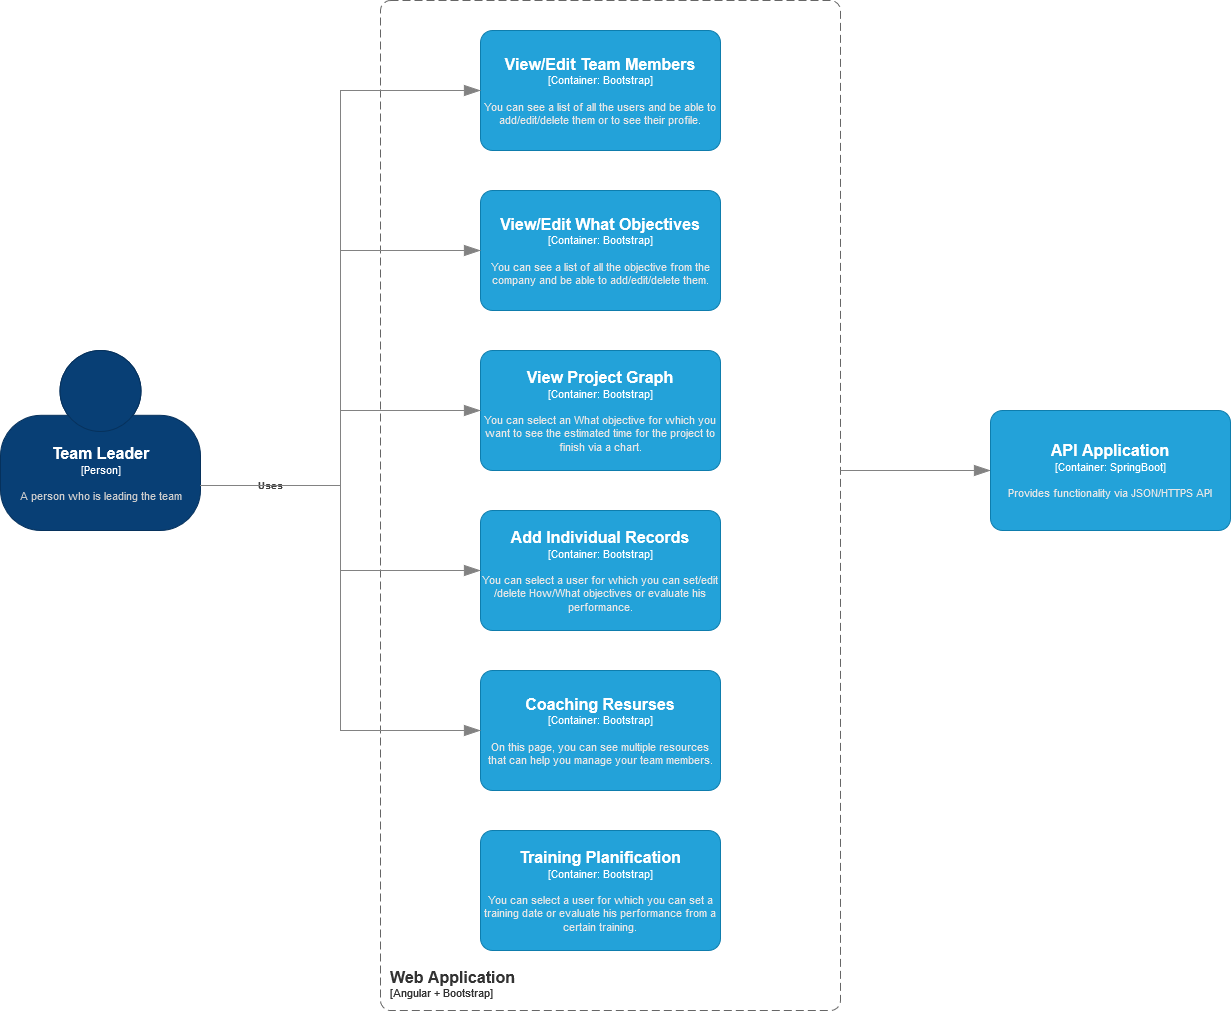

The diagram above was exported from draw.io. Its source (the exported page's mxGraphModel, read from the mxfile embedded in the PNG):
<mxGraphModel dx="4193" dy="1300" grid="1" gridSize="10" guides="1" tooltips="1" connect="1" arrows="1" fold="1" page="1" pageScale="1" pageWidth="850" pageHeight="1100" math="0" shadow="0">
  <root>
    <mxCell id="0" />
    <mxCell id="1" parent="0" />
    <object placeholders="1" c4Name="Team Leader" c4Type="Person" c4Description="A person who is leading the team" label="&lt;font style=&quot;font-size: 16px&quot;&gt;&lt;b&gt;%c4Name%&lt;/b&gt;&lt;/font&gt;&lt;div&gt;[%c4Type%]&lt;/div&gt;&lt;br&gt;&lt;div&gt;&lt;font style=&quot;font-size: 11px&quot;&gt;&lt;font color=&quot;#cccccc&quot;&gt;%c4Description%&lt;/font&gt;&lt;/div&gt;" id="Y7jMEozZgFD15qtn0-I_-1">
      <mxCell style="html=1;fontSize=11;dashed=0;whitespace=wrap;fillColor=#083F75;strokeColor=#06315C;fontColor=#ffffff;shape=mxgraph.c4.person2;align=center;metaEdit=1;points=[[0.5,0,0],[1,0.5,0],[1,0.75,0],[0.75,1,0],[0.5,1,0],[0.25,1,0],[0,0.75,0],[0,0.5,0]];resizable=0;" parent="1" vertex="1">
        <mxGeometry x="-1080" y="480" width="200" height="180" as="geometry" />
      </mxCell>
    </object>
    <object placeholders="1" c4Name="Add Individual Records" c4Type="Container" c4Technology="Bootstrap" c4Description="You can select a user for which you can set/edit/delete How/What objectives or evaluate his performance." label="&lt;font style=&quot;font-size: 16px&quot;&gt;&lt;b&gt;%c4Name%&lt;/b&gt;&lt;/font&gt;&lt;div&gt;[%c4Type%: %c4Technology%]&lt;/div&gt;&lt;br&gt;&lt;div&gt;&lt;font style=&quot;font-size: 11px&quot;&gt;&lt;font color=&quot;#E6E6E6&quot;&gt;%c4Description%&lt;/font&gt;&lt;/div&gt;" id="Y7jMEozZgFD15qtn0-I_-3">
      <mxCell style="rounded=1;whiteSpace=wrap;html=1;fontSize=11;labelBackgroundColor=none;fillColor=#23A2D9;fontColor=#ffffff;align=center;arcSize=10;strokeColor=#0E7DAD;metaEdit=1;resizable=0;points=[[0.25,0,0],[0.5,0,0],[0.75,0,0],[1,0.25,0],[1,0.5,0],[1,0.75,0],[0.75,1,0],[0.5,1,0],[0.25,1,0],[0,0.75,0],[0,0.5,0],[0,0.25,0]];" parent="1" vertex="1">
        <mxGeometry x="-600" y="640" width="240" height="120" as="geometry" />
      </mxCell>
    </object>
    <object placeholders="1" c4Name="Coaching Resurses" c4Type="Container" c4Technology="Bootstrap" c4Description="On this page, you can see multiple resources that can help you manage your team members." label="&lt;font style=&quot;font-size: 16px&quot;&gt;&lt;b&gt;%c4Name%&lt;/b&gt;&lt;/font&gt;&lt;div&gt;[%c4Type%: %c4Technology%]&lt;/div&gt;&lt;br&gt;&lt;div&gt;&lt;font style=&quot;font-size: 11px&quot;&gt;&lt;font color=&quot;#E6E6E6&quot;&gt;%c4Description%&lt;/font&gt;&lt;/div&gt;" id="Y7jMEozZgFD15qtn0-I_-6">
      <mxCell style="rounded=1;whiteSpace=wrap;html=1;fontSize=11;labelBackgroundColor=none;fillColor=#23A2D9;fontColor=#ffffff;align=center;arcSize=10;strokeColor=#0E7DAD;metaEdit=1;resizable=0;points=[[0.25,0,0],[0.5,0,0],[0.75,0,0],[1,0.25,0],[1,0.5,0],[1,0.75,0],[0.75,1,0],[0.5,1,0],[0.25,1,0],[0,0.75,0],[0,0.5,0],[0,0.25,0]];" parent="1" vertex="1">
        <mxGeometry x="-600" y="800" width="240" height="120" as="geometry" />
      </mxCell>
    </object>
    <object placeholders="1" c4Name="Training Planification" c4Type="Container" c4Technology="Bootstrap" c4Description="You can select a user for which you can set a training date or evaluate his performance from a certain training." label="&lt;font style=&quot;font-size: 16px&quot;&gt;&lt;b&gt;%c4Name%&lt;/b&gt;&lt;/font&gt;&lt;div&gt;[%c4Type%: %c4Technology%]&lt;/div&gt;&lt;br&gt;&lt;div&gt;&lt;font style=&quot;font-size: 11px&quot;&gt;&lt;font color=&quot;#E6E6E6&quot;&gt;%c4Description%&lt;/font&gt;&lt;/div&gt;" id="Y7jMEozZgFD15qtn0-I_-7">
      <mxCell style="rounded=1;whiteSpace=wrap;html=1;fontSize=11;labelBackgroundColor=none;fillColor=#23A2D9;fontColor=#ffffff;align=center;arcSize=10;strokeColor=#0E7DAD;metaEdit=1;resizable=0;points=[[0.25,0,0],[0.5,0,0],[0.75,0,0],[1,0.25,0],[1,0.5,0],[1,0.75,0],[0.75,1,0],[0.5,1,0],[0.25,1,0],[0,0.75,0],[0,0.5,0],[0,0.25,0]];" parent="1" vertex="1">
        <mxGeometry x="-600" y="960" width="240" height="120" as="geometry" />
      </mxCell>
    </object>
    <object placeholders="1" c4Name="View Project Graph" c4Type="Container" c4Technology="Bootstrap" c4Description="You can select an What objective for which you want to see the estimated time for the project to finish via a chart." label="&lt;font style=&quot;font-size: 16px&quot;&gt;&lt;b&gt;%c4Name%&lt;/b&gt;&lt;/font&gt;&lt;div&gt;[%c4Type%: %c4Technology%]&lt;/div&gt;&lt;br&gt;&lt;div&gt;&lt;font style=&quot;font-size: 11px&quot;&gt;&lt;font color=&quot;#E6E6E6&quot;&gt;%c4Description%&lt;/font&gt;&lt;/div&gt;" id="Y7jMEozZgFD15qtn0-I_-8">
      <mxCell style="rounded=1;whiteSpace=wrap;html=1;fontSize=11;labelBackgroundColor=none;fillColor=#23A2D9;fontColor=#ffffff;align=center;arcSize=10;strokeColor=#0E7DAD;metaEdit=1;resizable=0;points=[[0.25,0,0],[0.5,0,0],[0.75,0,0],[1,0.25,0],[1,0.5,0],[1,0.75,0],[0.75,1,0],[0.5,1,0],[0.25,1,0],[0,0.75,0],[0,0.5,0],[0,0.25,0]];" parent="1" vertex="1">
        <mxGeometry x="-600" y="480" width="240" height="120" as="geometry" />
      </mxCell>
    </object>
    <object placeholders="1" c4Name="View/Edit What Objectives" c4Type="Container" c4Technology="Bootstrap" c4Description="You can see a list of all the objective from the company and be able to add/edit/delete them." label="&lt;font style=&quot;font-size: 16px&quot;&gt;&lt;b&gt;%c4Name%&lt;/b&gt;&lt;/font&gt;&lt;div&gt;[%c4Type%: %c4Technology%]&lt;/div&gt;&lt;br&gt;&lt;div&gt;&lt;font style=&quot;font-size: 11px&quot;&gt;&lt;font color=&quot;#E6E6E6&quot;&gt;%c4Description%&lt;/font&gt;&lt;/div&gt;" id="Y7jMEozZgFD15qtn0-I_-9">
      <mxCell style="rounded=1;whiteSpace=wrap;html=1;fontSize=11;labelBackgroundColor=none;fillColor=#23A2D9;fontColor=#ffffff;align=center;arcSize=10;strokeColor=#0E7DAD;metaEdit=1;resizable=0;points=[[0.25,0,0],[0.5,0,0],[0.75,0,0],[1,0.25,0],[1,0.5,0],[1,0.75,0],[0.75,1,0],[0.5,1,0],[0.25,1,0],[0,0.75,0],[0,0.5,0],[0,0.25,0]];" parent="1" vertex="1">
        <mxGeometry x="-600" y="320" width="240" height="120" as="geometry" />
      </mxCell>
    </object>
    <object c4Name="View/Edit Team Members" c4Type="Container" c4Technology="Bootstrap" c4Description="You can see a list of all the users and be able to add/edit/delete them or to see their profile." label="&lt;font style=&quot;font-size: 16px&quot;&gt;&lt;b&gt;%c4Name%&lt;/b&gt;&lt;/font&gt;&lt;div&gt;[%c4Type%: %c4Technology%]&lt;/div&gt;&lt;br&gt;&lt;div&gt;&lt;font style=&quot;font-size: 11px&quot;&gt;&lt;font color=&quot;#E6E6E6&quot;&gt;%c4Description%&lt;/font&gt;&lt;/div&gt;" placeholders="1" id="Y7jMEozZgFD15qtn0-I_-10">
      <mxCell style="rounded=1;whiteSpace=wrap;html=1;fontSize=11;labelBackgroundColor=none;fillColor=#23A2D9;fontColor=#ffffff;align=center;arcSize=10;strokeColor=#0E7DAD;metaEdit=1;resizable=0;points=[[0.25,0,0],[0.5,0,0],[0.75,0,0],[1,0.25,0],[1,0.5,0],[1,0.75,0],[0.75,1,0],[0.5,1,0],[0.25,1,0],[0,0.75,0],[0,0.5,0],[0,0.25,0]];" parent="1" vertex="1">
        <mxGeometry x="-600" y="160" width="240" height="120" as="geometry" />
      </mxCell>
    </object>
    <object placeholders="1" c4Name="Web Application" c4Type="ContainerScopeBoundary" c4Application="Angular + Bootstrap" label="&lt;font style=&quot;font-size: 16px&quot;&gt;&lt;b&gt;&lt;div style=&quot;text-align: left&quot;&gt;%c4Name%&lt;/div&gt;&lt;/b&gt;&lt;/font&gt;&lt;div style=&quot;text-align: left&quot;&gt;[%c4Application%]&lt;/div&gt;" id="Y7jMEozZgFD15qtn0-I_-21">
      <mxCell style="rounded=1;fontSize=11;whiteSpace=wrap;html=1;dashed=1;arcSize=20;fillColor=none;strokeColor=#666666;fontColor=#333333;labelBackgroundColor=none;align=left;verticalAlign=bottom;labelBorderColor=none;spacingTop=0;spacing=10;dashPattern=8 4;metaEdit=1;rotatable=0;perimeter=rectanglePerimeter;noLabel=0;labelPadding=0;allowArrows=0;connectable=0;expand=0;recursiveResize=0;editable=1;pointerEvents=0;absoluteArcSize=1;points=[[0.25,0,0],[0.5,0,0],[0.75,0,0],[1,0.25,0],[1,0.5,0],[1,0.75,0],[0.75,1,0],[0.5,1,0],[0.25,1,0],[0,0.75,0],[0,0.5,0],[0,0.25,0]];" parent="1" vertex="1">
        <mxGeometry x="-700" y="130" width="460" height="1010" as="geometry" />
      </mxCell>
    </object>
    <object placeholders="1" c4Type="Relationship" c4Description="Uses" label="&lt;div style=&quot;text-align: left&quot;&gt;&lt;div style=&quot;text-align: center&quot;&gt;&lt;b&gt;%c4Description%&lt;/b&gt;&lt;/div&gt;" id="Jdxbp01vJtBh70oxxOPN-2">
      <mxCell style="endArrow=blockThin;html=1;fontSize=10;fontColor=#404040;strokeWidth=1;endFill=1;strokeColor=#828282;elbow=vertical;metaEdit=1;endSize=14;startSize=14;jumpStyle=arc;jumpSize=16;rounded=0;edgeStyle=orthogonalEdgeStyle;exitX=1;exitY=0.75;exitDx=0;exitDy=0;exitPerimeter=0;entryX=0;entryY=0.5;entryDx=0;entryDy=0;entryPerimeter=0;" edge="1" parent="1" source="Y7jMEozZgFD15qtn0-I_-1" target="Y7jMEozZgFD15qtn0-I_-8">
        <mxGeometry x="-0.6056" width="240" relative="1" as="geometry">
          <mxPoint x="-340" y="650" as="sourcePoint" />
          <mxPoint x="-610" y="665" as="targetPoint" />
          <mxPoint as="offset" />
        </mxGeometry>
      </mxCell>
    </object>
    <object placeholders="1" c4Type="Relationship" id="Jdxbp01vJtBh70oxxOPN-4">
      <mxCell style="endArrow=blockThin;html=1;fontSize=10;fontColor=#404040;strokeWidth=1;endFill=1;strokeColor=#828282;elbow=vertical;metaEdit=1;endSize=14;startSize=14;jumpStyle=arc;jumpSize=16;rounded=0;edgeStyle=orthogonalEdgeStyle;exitX=1;exitY=0.75;exitDx=0;exitDy=0;exitPerimeter=0;entryX=0;entryY=0.5;entryDx=0;entryDy=0;entryPerimeter=0;" edge="1" parent="1" source="Y7jMEozZgFD15qtn0-I_-1" target="Y7jMEozZgFD15qtn0-I_-9">
        <mxGeometry width="240" relative="1" as="geometry">
          <mxPoint x="-340" y="650" as="sourcePoint" />
          <mxPoint x="-100" y="650" as="targetPoint" />
        </mxGeometry>
      </mxCell>
    </object>
    <object placeholders="1" c4Type="Relationship" id="Jdxbp01vJtBh70oxxOPN-5">
      <mxCell style="endArrow=blockThin;html=1;fontSize=10;fontColor=#404040;strokeWidth=1;endFill=1;strokeColor=#828282;elbow=vertical;metaEdit=1;endSize=14;startSize=14;jumpStyle=arc;jumpSize=16;rounded=0;edgeStyle=orthogonalEdgeStyle;exitX=1;exitY=0.75;exitDx=0;exitDy=0;exitPerimeter=0;entryX=0;entryY=0.5;entryDx=0;entryDy=0;entryPerimeter=0;" edge="1" parent="1" source="Y7jMEozZgFD15qtn0-I_-1" target="Y7jMEozZgFD15qtn0-I_-3">
        <mxGeometry width="240" relative="1" as="geometry">
          <mxPoint x="-590" y="660" as="sourcePoint" />
          <mxPoint x="-350" y="660" as="targetPoint" />
        </mxGeometry>
      </mxCell>
    </object>
    <object placeholders="1" c4Type="Relationship" id="Jdxbp01vJtBh70oxxOPN-6">
      <mxCell style="endArrow=blockThin;html=1;fontSize=10;fontColor=#404040;strokeWidth=1;endFill=1;strokeColor=#828282;elbow=vertical;metaEdit=1;endSize=14;startSize=14;jumpStyle=arc;jumpSize=16;rounded=0;edgeStyle=orthogonalEdgeStyle;exitX=1;exitY=0.75;exitDx=0;exitDy=0;exitPerimeter=0;entryX=0;entryY=0.5;entryDx=0;entryDy=0;entryPerimeter=0;" edge="1" parent="1" source="Y7jMEozZgFD15qtn0-I_-1" target="Y7jMEozZgFD15qtn0-I_-6">
        <mxGeometry width="240" relative="1" as="geometry">
          <mxPoint x="-590" y="660" as="sourcePoint" />
          <mxPoint x="-350" y="660" as="targetPoint" />
        </mxGeometry>
      </mxCell>
    </object>
    <object placeholders="1" c4Type="Relationship" id="Jdxbp01vJtBh70oxxOPN-7">
      <mxCell style="endArrow=blockThin;html=1;fontSize=10;fontColor=#404040;strokeWidth=1;endFill=1;strokeColor=#828282;elbow=vertical;metaEdit=1;endSize=14;startSize=14;jumpStyle=arc;jumpSize=16;rounded=0;edgeStyle=orthogonalEdgeStyle;exitX=1;exitY=0.75;exitDx=0;exitDy=0;exitPerimeter=0;entryX=0;entryY=0.5;entryDx=0;entryDy=0;entryPerimeter=0;" edge="1" parent="1" source="Y7jMEozZgFD15qtn0-I_-1" target="Y7jMEozZgFD15qtn0-I_-10">
        <mxGeometry width="240" relative="1" as="geometry">
          <mxPoint x="-550" y="700" as="sourcePoint" />
          <mxPoint x="-310" y="700" as="targetPoint" />
        </mxGeometry>
      </mxCell>
    </object>
    <object placeholders="1" c4Type="Relationship" id="Jdxbp01vJtBh70oxxOPN-9">
      <mxCell style="endArrow=blockThin;html=1;fontSize=10;fontColor=#404040;strokeWidth=1;endFill=1;strokeColor=#828282;elbow=vertical;metaEdit=1;endSize=14;startSize=14;jumpStyle=arc;jumpSize=16;rounded=0;edgeStyle=orthogonalEdgeStyle;entryX=0;entryY=0.5;entryDx=0;entryDy=0;entryPerimeter=0;" edge="1" parent="1">
        <mxGeometry width="240" relative="1" as="geometry">
          <mxPoint x="-240" y="600" as="sourcePoint" />
          <mxPoint x="-90" y="600" as="targetPoint" />
        </mxGeometry>
      </mxCell>
    </object>
    <object placeholders="1" c4Name="API Application" c4Type="Container" c4Technology="SpringBoot" c4Description="Provides functionality via JSON/HTTPS API" label="&lt;font style=&quot;font-size: 16px&quot;&gt;&lt;b&gt;%c4Name%&lt;/b&gt;&lt;/font&gt;&lt;div&gt;[%c4Type%: %c4Technology%]&lt;/div&gt;&lt;br&gt;&lt;div&gt;&lt;font style=&quot;font-size: 11px&quot;&gt;&lt;font color=&quot;#E6E6E6&quot;&gt;%c4Description%&lt;/font&gt;&lt;/div&gt;" id="Jdxbp01vJtBh70oxxOPN-10">
      <mxCell style="rounded=1;whiteSpace=wrap;html=1;fontSize=11;labelBackgroundColor=none;fillColor=#23A2D9;fontColor=#ffffff;align=center;arcSize=10;strokeColor=#0E7DAD;metaEdit=1;resizable=0;points=[[0.25,0,0],[0.5,0,0],[0.75,0,0],[1,0.25,0],[1,0.5,0],[1,0.75,0],[0.75,1,0],[0.5,1,0],[0.25,1,0],[0,0.75,0],[0,0.5,0],[0,0.25,0]];" vertex="1" parent="1">
        <mxGeometry x="-90" y="540" width="240" height="120" as="geometry" />
      </mxCell>
    </object>
  </root>
</mxGraphModel>